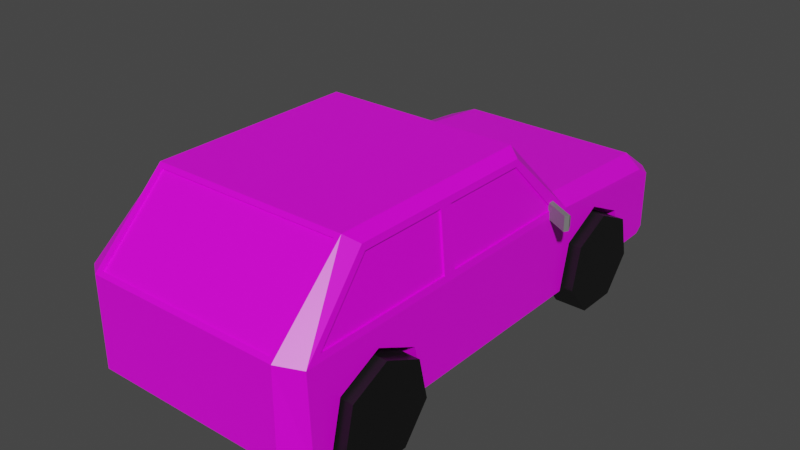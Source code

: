 # Source: car2.blend  (saved by Blender 2.92.15; exported with 4.5.12 LTS)
import bpy
from mathutils import Matrix  # noqa: F401  (used for matrix-valued properties, if any)

bpy.ops.wm.read_factory_settings(use_empty=True)
scene = bpy.context.scene
scene.name = 'Scene'

# ---- collections
col_collection = bpy.data.collections.new('Collection'); scene.collection.children.link(col_collection)

# ---- images (referenced by path relative to the original .blend; pixels are not part of the script)
import os
ASSET_DIR = os.environ.get("B2B_ASSET_DIR", "")  # directory of the original .blend (textures are referenced by path, not embedded)
HERE = os.path.dirname(os.path.abspath(__file__))  # packed textures are extracted next to this script under _unpacked/

def load_image(name, relpath, width, height, colorspace="sRGB"):
    """Load a texture the original file referenced (path relative to the .blend, or extracted next to this script)."""
    p = next((c for c in (os.path.join(HERE, relpath), os.path.join(ASSET_DIR, relpath)) if relpath and os.path.exists(c)), "")
    if p:
        img = bpy.data.images.load(p, check_existing=True)
        img.name = name
    else:  # same state as the original file: an image datablock whose file is absent (Cycles renders it pink)
        img = bpy.data.images.new(name, width, height)
        img.source = "FILE"
        img.filepath = "//" + (relpath or name)
    img.colorspace_settings.name = colorspace
    return img
img_car2txt_png = load_image('car2txt.png', 'car2txt.png', 1024, 1024, 'sRGB')

# ---- materials (node trees are filled in below, after node groups)
mat_material = bpy.data.materials.new('Material')
mat_material.alpha_threshold = 0.0
mat_material.use_transparent_shadow = False
mat_material.line_color = (0.0, 0.0, 0.0, 1.0)
mat_material_001 = bpy.data.materials.new('Material.001')
mat_material_001.use_transparent_shadow = False
mat_material_002 = bpy.data.materials.new('Material.002')
mat_material_002.use_transparent_shadow = False

# ---- material node trees
mat_material.use_nodes = True; mat_material.node_tree.nodes.clear()
_N = mat_material.node_tree.nodes; _L = mat_material.node_tree.links
n0 = _N.new('ShaderNodeOutputMaterial'); n0.name = 'Material Output'; n0.location = (300, 300)
n1 = _N.new('ShaderNodeBsdfPrincipled'); n1.name = 'Principled BSDF'; n1.location = (10, 300)
n1.distribution = 'GGX'
n1.subsurface_method = 'BURLEY'
n1.inputs[2].default_value = 0.4
n1.inputs[3].default_value = 1.45
n1.inputs[27].default_value = (0.0, 0.0, 0.0, 1.0)
n1.inputs[28].default_value = 1.0
n2 = _N.new('ShaderNodeTexImage'); n2.name = 'Image Texture'; n2.location = (-280, 275)
n2.image = img_car2txt_png
n2.interpolation = 'Closest'
_L.new(n1.outputs[0], n0.inputs[0])
_L.new(n2.outputs[0], n1.inputs[0])
n0.is_active_output = True
mat_material_001.use_nodes = True; mat_material_001.node_tree.nodes.clear()
_N = mat_material_001.node_tree.nodes; _L = mat_material_001.node_tree.links
n0 = _N.new('ShaderNodeBsdfPrincipled'); n0.name = 'Principled BSDF'; n0.location = (10, 300)
n0.distribution = 'GGX'
n0.subsurface_method = 'BURLEY'
n0.inputs[0].default_value = (0.004255, 0.004255, 0.004255, 1.0)
n0.inputs[3].default_value = 1.45
n0.inputs[27].default_value = (0.0, 0.0, 0.0, 1.0)
n0.inputs[28].default_value = 1.0
n1 = _N.new('ShaderNodeOutputMaterial'); n1.name = 'Material Output'; n1.location = (300, 300)
_L.new(n0.outputs[0], n1.inputs[0])
n1.is_active_output = True
mat_material_002.use_nodes = True; mat_material_002.node_tree.nodes.clear()
_N = mat_material_002.node_tree.nodes; _L = mat_material_002.node_tree.links
n0 = _N.new('ShaderNodeBsdfPrincipled'); n0.name = 'Principled BSDF'; n0.location = (10, 300)
n0.distribution = 'GGX'
n0.subsurface_method = 'BURLEY'
n0.inputs[0].default_value = (0.1878, 0.1878, 0.1878, 1.0)
n0.inputs[3].default_value = 1.45
n0.inputs[27].default_value = (0.0, 0.0, 0.0, 1.0)
n0.inputs[28].default_value = 1.0
n1 = _N.new('ShaderNodeOutputMaterial'); n1.name = 'Material Output'; n1.location = (300, 300)
_L.new(n0.outputs[0], n1.inputs[0])
n1.is_active_output = True

# ---- world
world_world = bpy.data.worlds.new('World'); scene.world = world_world
world_world.use_nodes = True; world_world.node_tree.nodes.clear()
_N = world_world.node_tree.nodes; _L = world_world.node_tree.links
n0 = _N.new('ShaderNodeOutputWorld'); n0.name = 'World Output'; n0.location = (300, 300)
n1 = _N.new('ShaderNodeBackground'); n1.name = 'Background'; n1.location = (10, 300)
n1.inputs[0].default_value = (0.05088, 0.05088, 0.05088, 1.0)
_L.new(n1.outputs[0], n0.inputs[0])
n0.is_active_output = True
world_world.color = (0.05088, 0.05088, 0.05088)
world_world.use_sun_shadow = False
world_world.sun_shadow_jitter_overblur = 0.0

# ---- meshes
me_cube = bpy.data.meshes.new('Cube')
me_cube.from_pydata([(0.9064, 5.94, 0.594), (0.9064, 6.699, 0.2284), (0.9064, 5.181, 0.2284), (-2.398, 5.94, 0.594), (-2.398, 6.699, 0.2284), (-2.398, 5.181, 0.2284), (-2.398, 0.4743, 0.594), (-2.398, 1.233, 0.2284), (-2.398, -0.2848, 0.2284), (0.9064, 0.4743, 0.594), (0.9064, 1.233, 0.2284), (0.9064, -0.2848, 0.2284), (0.9162, 5.092, 1.109), (0.916, -1.053, 1.058), (1.0, -1.113, -0.5841), (-2.411, 5.092, 1.109), (-2.41, -1.053, 1.058), (-2.494, -1.113, -0.5841), (0.916, 0.1408, 2.215), (-2.41, 0.1408, 2.215), (0.9162, 3.952, 2.213), (-2.411, 3.952, 2.213), (1.11, 7.974, 0.5774), (0.9189, 7.69, 0.8612), (-2.413, 7.69, 0.8612), (-2.605, 7.974, 0.5774), (-2.855, 4.933, -0.5853), (-2.855, -0.8089, -0.5853), (1.345, 4.628, 1.047), (1.36, 4.933, -0.5853), (-2.839, -0.5973, 1.047), (1.345, -0.5973, 1.047), (1.36, -0.8089, -0.5853), (-2.839, 4.628, 1.047), (1.206, 3.752, 2.02), (1.206, 0.4128, 2.02), (-2.7, 0.4128, 2.02), (-2.7, 3.752, 2.02), (-2.806, 7.752, 0.5688), (-2.806, 7.485, 0.7238), (1.312, 7.485, 0.7238), (1.312, 7.752, 0.5688), (1.11, 7.974, -0.4766), (1.11, 7.84, -0.5841), (-2.605, 7.84, -0.5841), (-2.605, 7.974, -0.4766), (1.312, 7.617, -0.5853), (1.312, 7.752, -0.4778), (-2.806, 7.752, -0.4778), (-2.806, 7.617, -0.5853), (1.345, 2.122, 1.047), (-2.839, 2.122, 1.047), (1.206, 2.189, 2.02), (-2.7, 2.189, 2.02), (-2.839, 1.898, 1.047), (-2.855, 4.994, 0.9362), (-2.7, 1.965, 2.02), (-2.684, 3.802, 2.131), (-2.684, 0.3675, 2.131), (-2.855, -0.8719, 0.9362), (-2.855, 2.002, 0.9362), (-2.684, 2.085, 2.131), (1.36, 4.994, 0.9362), (1.19, 3.802, 2.131), (1.345, 1.898, 1.047), (1.206, 1.965, 2.02), (1.36, 2.002, 0.9362), (1.36, -0.8719, 0.9362), (1.19, 2.085, 2.131), (1.19, 0.3675, 2.131), (-2.794, 2.122, 1.04), (-2.794, 4.628, 1.04), (-2.655, 2.189, 2.014), (-2.655, 3.752, 2.014), (-2.655, 0.4128, 2.014), (-2.794, -0.5973, 1.04), (-2.794, 1.898, 1.04), (-2.655, 1.965, 2.014), (1.315, 1.898, 1.042), (1.315, -0.5973, 1.042), (1.176, 1.965, 2.016), (1.176, 0.4128, 2.016), (1.315, 4.628, 1.042), (1.176, 3.752, 2.016), (1.315, 2.122, 1.042), (1.176, 2.189, 2.016), (-2.494, 5.15, 1.048), (1.0, 5.15, 1.048), (-2.494, 3.894, 2.274), (1.0, 3.894, 2.274), (-2.411, 5.034, 1.053), (0.9162, 5.034, 1.053), (-2.411, 3.894, 2.157), (0.9162, 3.894, 2.157), (1.0, -1.113, 1.0), (-2.494, -1.113, 1.0), (1.0, 0.2011, 2.274), (-2.494, 0.2011, 2.274), (0.916, -1.024, 1.029), (-2.41, -1.024, 1.029), (0.916, 0.1697, 2.185), (-2.41, 0.1697, 2.185), (-2.855, 0.4743, 0.594), (1.342, 5.94, 0.594), (1.36, 0.4743, 0.594), (1.327, 6.699, 0.2284), (1.36, 1.233, 0.2284), (0.9064, 6.884, -0.5841), (0.9064, 1.419, -0.5841), (1.125, 6.884, -0.5841), (1.064, 1.419, -0.5841), (1.325, 6.885, -0.5853), (1.36, 1.419, -0.5853), (0.9064, -0.4703, -0.5841), (1.016, -0.4703, -0.5841), (0.9064, 4.995, -0.5841), (1.2, 4.995, -0.5844), (1.359, 4.995, -0.5853), (1.36, -0.4706, -0.5853), (1.153, 4.995, -0.5841), (1.36, -0.2848, 0.2284), (1.356, 5.181, 0.2284), (0.9064, 5.013, -0.5841), (-2.836, 5.94, 0.594), (-2.821, 6.699, 0.2284), (-2.398, -0.4703, -0.5841), (-2.51, -0.4703, -0.5841), (-2.558, 1.419, -0.5841), (-2.648, 4.995, -0.5841), (-2.398, 5.013, -0.5841), (-2.398, 1.419, -0.5841), (-2.398, 4.995, -0.5841), (-2.82, 6.885, -0.5853), (-2.619, 6.884, -0.5841), (-2.398, 6.884, -0.5841), (-2.854, 4.995, -0.5853), (-2.695, 4.995, -0.5844), (-2.851, 5.181, 0.2284), (-2.855, -0.4706, -0.5853), (-2.855, 1.419, -0.5853), (-2.855, 1.233, 0.2284), (-2.855, -0.2848, 0.2284)], [], [(19, 16, 99, 101), (14, 94, 95, 17), (94, 14, 32, 67), (88, 86, 55, 57), (89, 88, 97, 96), (17, 95, 59, 27), (22, 23, 40, 41), (20, 12, 91, 93), (86, 87, 23, 24), (42, 22, 41, 47), (95, 97, 58, 59), (24, 23, 22, 25), (56, 54, 76, 77), (34, 52, 85, 83), (87, 89, 63, 62), (89, 96, 69, 68, 63), (97, 88, 57, 61, 58), (86, 24, 39, 55), (25, 45, 48, 38), (23, 87, 62, 40), (24, 25, 38, 39), (96, 94, 67, 69), (43, 44, 45, 42), (44, 49, 48, 45), (46, 43, 42, 47), (45, 25, 22, 42), (31, 64, 78, 79), (37, 33, 71, 73), (51, 33, 55, 60), (37, 53, 61, 57), (33, 37, 57, 55), (53, 51, 60, 61), (36, 30, 59, 58), (30, 54, 60, 59), (56, 36, 58, 61), (54, 56, 61, 60), (34, 28, 62, 63), (28, 50, 66, 62), (52, 34, 63, 68), (50, 52, 68, 66), (64, 31, 67, 66), (35, 65, 68, 69), (31, 35, 69, 67), (65, 64, 66, 68), (71, 70, 72, 73), (33, 51, 70, 71), (51, 53, 72, 70), (53, 37, 73, 72), (76, 75, 74, 77), (54, 30, 75, 76), (36, 56, 77, 74), (30, 36, 74, 75), (79, 78, 80, 81), (64, 65, 80, 78), (65, 35, 81, 80), (35, 31, 79, 81), (84, 82, 83, 85), (28, 34, 83, 82), (52, 50, 84, 85), (50, 28, 82, 84), (15, 12, 87, 86), (20, 21, 88, 89), (21, 15, 86, 88), (12, 20, 89, 87), (91, 90, 92, 93), (21, 20, 93, 92), (15, 21, 92, 90), (12, 15, 90, 91), (13, 16, 95, 94), (19, 18, 96, 97), (18, 13, 94, 96), (16, 19, 97, 95), (99, 98, 100, 101), (18, 19, 101, 100), (13, 18, 100, 98), (16, 13, 98, 99), (103, 0, 1, 105), (111, 105, 1, 107, 109), (117, 116, 119, 115, 2, 121), (121, 2, 0, 103), (107, 1, 0, 2, 115, 122), (4, 3, 123, 124), (134, 4, 124, 132, 133), (131, 5, 3, 4, 134, 129), (137, 5, 131, 128, 136, 135), (3, 5, 137, 123), (7, 6, 102, 140), (139, 127, 130, 7, 140), (125, 8, 6, 7, 130), (141, 8, 125, 126, 138), (6, 8, 141, 102), (9, 10, 106, 104), (112, 106, 10, 108, 110), (114, 113, 11, 120, 118), (120, 11, 9, 104), (108, 10, 9, 11, 113), (14, 17, 126, 125, 130, 127, 128, 131, 129, 122, 115, 119, 110, 108, 113, 114), (118, 32, 14, 114), (116, 29, 112, 110, 119), (44, 43, 109, 107, 122, 129, 134, 133), (27, 59, 60, 55, 26, 139, 140, 102, 141, 138), (66, 67, 32, 118, 120, 104, 106, 112, 29, 62), (26, 55, 39, 38, 48, 49, 132, 124, 123, 137, 135), (111, 46, 47, 41, 40, 62, 29, 117, 121, 103, 105), (43, 46, 111, 109), (29, 116, 117), (135, 136, 26), (132, 49, 44, 133), (17, 27, 138, 126), (26, 136, 128, 127, 139)])
_uv = me_cube.uv_layers.new(name='UVMap')
_uv.uv.foreach_set('vector', [0.625, 0.994, 0.625, 0.994, 0.625, 0.994, 0.625, 0.994, 0.3558, 0.4627, 0.3547, 0.5805, 0.08083, 0.5804, 0.08273, 0.4627, 0.02374, 0.8709, 0.02374, 0.7545, 0.04811, 0.7544, 0.04797, 0.8711, 0.4238, 0.3239, 0.3227, 0.2252, 0.3352, 0.2162, 0.4312, 0.3124, 0.6747, 0.5812, 0.5419, 0.5812, 0.5419, 0.4409, 0.6747, 0.4409, 0.8217, 0.09338, 0.8209, 0.2173, 0.8075, 0.2162, 0.8024, 0.09368, 0.7499, 0.8387, 0.7285, 0.8702, 0.7121, 0.8592, 0.7335, 0.8391, 0.04145, 0.5487, 0.04145, 0.5487, 0.04145, 0.5487, 0.04145, 0.5487, 0.5419, 0.629, 0.6697, 0.629, 0.6689, 0.7255, 0.545, 0.7255, 0.7418, 0.7631, 0.7419, 0.8387, 0.7335, 0.8385, 0.7335, 0.763, 0.8209, 0.2173, 0.7211, 0.3239, 0.7077, 0.3124, 0.8075, 0.2162, 0.9676, 0.605, 0.7077, 0.6047, 0.6924, 0.581, 0.9839, 0.581, 0.6607, 0.01493, 0.6607, 0.01657, 0.6607, 0.01657, 0.6607, 0.01493, 0.4133, 0.963, 0.2881, 0.963, 0.2881, 0.9627, 0.4133, 0.9627, 0.5252, 0.8852, 0.4246, 0.9833, 0.4173, 0.9719, 0.5127, 0.8762, 0.4246, 0.9833, 0.129, 0.9833, 0.1423, 0.9719, 0.2798, 0.9719, 0.4173, 0.9719, 0.7211, 0.3239, 0.4238, 0.3239, 0.4312, 0.3124, 0.5695, 0.3124, 0.7077, 0.3124, 0.3227, 0.2252, 0.1182, 0.2101, 0.1346, 0.1991, 0.3352, 0.2162, 0.0966, 0.1855, 0.09675, 0.1024, 0.1132, 0.1023, 0.1132, 0.1855, 0.7285, 0.8702, 0.5252, 0.8852, 0.5127, 0.8762, 0.7121, 0.8592, 0.1182, 0.2101, 0.0966, 0.1855, 0.1132, 0.1855, 0.1346, 0.1991, 0.129, 0.9833, 0.02374, 0.8709, 0.04797, 0.8711, 0.1423, 0.9719, 0.6924, 0.494, 0.9834, 0.494, 0.9834, 0.5026, 0.6924, 0.5026, 0.1061, 0.09378, 0.1241, 0.09368, 0.1132, 0.1023, 0.09675, 0.1024, 0.7226, 0.7544, 0.7405, 0.7545, 0.7512, 0.7631, 0.7335, 0.763, 0.9834, 0.5026, 0.9839, 0.581, 0.6924, 0.581, 0.6924, 0.5026, 0.04145, 0.7213, 0.04145, 0.6854, 0.04145, 0.6854, 0.04145, 0.7213, 0.4352, 0.3035, 0.3647, 0.2251, 0.3647, 0.2246, 0.4352, 0.303, 0.5665, 0.2251, 0.3647, 0.2251, 0.3352, 0.2162, 0.5761, 0.2162, 0.4352, 0.3035, 0.5611, 0.3035, 0.5695, 0.3124, 0.4312, 0.3124, 0.3647, 0.2251, 0.4352, 0.3035, 0.4312, 0.3124, 0.3352, 0.2162, 0.5611, 0.3035, 0.5665, 0.2251, 0.5761, 0.2162, 0.5695, 0.3124, 0.7041, 0.3035, 0.7854, 0.2251, 0.8075, 0.2162, 0.7077, 0.3124, 0.7854, 0.2251, 0.5845, 0.2251, 0.5761, 0.2162, 0.8075, 0.2162, 0.5791, 0.3035, 0.7041, 0.3035, 0.7077, 0.3124, 0.5695, 0.3124, 0.5845, 0.2251, 0.5791, 0.3035, 0.5695, 0.3124, 0.5761, 0.2162, 0.4133, 0.963, 0.4834, 0.8851, 0.5127, 0.8762, 0.4173, 0.9719, 0.4834, 0.8851, 0.2827, 0.8851, 0.2732, 0.8762, 0.5127, 0.8762, 0.2881, 0.963, 0.4133, 0.963, 0.4173, 0.9719, 0.2798, 0.9719, 0.2827, 0.8851, 0.2881, 0.963, 0.2798, 0.9719, 0.2732, 0.8762, 0.2648, 0.8851, 0.06505, 0.8851, 0.04797, 0.8711, 0.2732, 0.8762, 0.1459, 0.963, 0.2702, 0.963, 0.2798, 0.9719, 0.1423, 0.9719, 0.06505, 0.8851, 0.1459, 0.963, 0.1423, 0.9719, 0.04797, 0.8711, 0.2702, 0.963, 0.2648, 0.8851, 0.2732, 0.8762, 0.2798, 0.9719, 0.3647, 0.2246, 0.5665, 0.2246, 0.5611, 0.303, 0.4352, 0.303, 0.6607, 0.05672, 0.6607, 0.02782, 0.6607, 0.02782, 0.6607, 0.0566, 0.5665, 0.2251, 0.5611, 0.3035, 0.5611, 0.303, 0.5665, 0.2246, 0.5611, 0.3035, 0.4352, 0.3035, 0.4352, 0.303, 0.5611, 0.303, 0.5845, 0.2246, 0.7854, 0.2246, 0.7041, 0.303, 0.5791, 0.303, 0.6607, 0.01657, 0.625, 0.007185, 0.625, 0.007185, 0.6607, 0.01657, 0.7041, 0.3035, 0.5791, 0.3035, 0.5791, 0.303, 0.7041, 0.303, 0.7854, 0.2251, 0.7041, 0.3035, 0.7041, 0.303, 0.7854, 0.2246, 0.06505, 0.8847, 0.2648, 0.8847, 0.2702, 0.9627, 0.1459, 0.9627, 0.04145, 0.6854, 0.04145, 0.687, 0.04145, 0.687, 0.04145, 0.6854, 0.2702, 0.963, 0.1459, 0.963, 0.1459, 0.9627, 0.2702, 0.9627, 0.1459, 0.963, 0.06505, 0.8851, 0.06505, 0.8847, 0.1459, 0.9627, 0.2827, 0.8847, 0.4834, 0.8847, 0.4133, 0.9627, 0.2881, 0.9627, 0.4834, 0.8851, 0.4133, 0.963, 0.4133, 0.9627, 0.4834, 0.8847, 0.2881, 0.963, 0.2827, 0.8851, 0.2827, 0.8847, 0.2881, 0.9627, 0.04145, 0.6741, 0.04145, 0.5614, 0.04145, 0.5614, 0.04145, 0.6741, 0.9742, 0.6296, 0.7079, 0.6296, 0.7012, 0.6247, 0.9809, 0.6247, 0.7079, 0.718, 0.9742, 0.718, 0.9809, 0.7228, 0.7012, 0.7228, 0.9742, 0.718, 0.9742, 0.6296, 0.9809, 0.6247, 0.9809, 0.7228, 0.7079, 0.6296, 0.7079, 0.718, 0.7012, 0.7228, 0.7012, 0.6247, 0.7079, 0.6251, 0.9742, 0.6251, 0.9742, 0.7135, 0.7079, 0.7135, 0.9742, 0.718, 0.7079, 0.718, 0.7079, 0.7135, 0.9742, 0.7135, 0.04883, 0.3525, 0.04145, 0.3192, 0.04145, 0.3417, 0.04145, 0.3525, 0.04145, 0.5487, 0.04883, 0.3525, 0.04145, 0.3525, 0.04145, 0.5487, 0.3492, 0.5911, 0.08929, 0.5911, 0.08083, 0.5804, 0.3547, 0.5805, 0.08929, 0.6815, 0.3492, 0.6815, 0.3558, 0.686, 0.08273, 0.686, 0.3492, 0.6815, 0.3492, 0.5911, 0.3547, 0.5805, 0.3558, 0.686, 0.08929, 0.5911, 0.08929, 0.6815, 0.08273, 0.686, 0.08083, 0.5804, 0.08929, 0.5887, 0.3492, 0.5887, 0.3492, 0.6791, 0.08929, 0.6791, 0.3492, 0.6815, 0.08929, 0.6815, 0.08929, 0.6791, 0.3492, 0.6791, 0.625, 0.9054, 0.625, 0.9054, 0.625, 0.9054, 0.625, 0.9054, 0.625, 0.994, 0.625, 0.9054, 0.625, 0.9054, 0.625, 0.994, 0.5225, 0.521, 0.5092, 0.521, 0.5092, 0.4979, 0.522, 0.4979, 0.522, 0.4923, 0.522, 0.4979, 0.5092, 0.4979, 0.5092, 0.4923, 0.5159, 0.4923, 0.523, 0.5496, 0.5182, 0.5496, 0.5167, 0.5496, 0.5092, 0.5496, 0.5092, 0.544, 0.5229, 0.544, 0.5229, 0.544, 0.5092, 0.544, 0.5092, 0.521, 0.5225, 0.521, 0.664, 0.7545, 0.6492, 0.8196, 0.5884, 0.8488, 0.5276, 0.8196, 0.5128, 0.7545, 0.5142, 0.7545, 0.409, 0.4979, 0.409, 0.521, 0.3957, 0.521, 0.3961, 0.4979, 0.409, 0.4923, 0.409, 0.4979, 0.3961, 0.4979, 0.3962, 0.4923, 0.4023, 0.4923, 0.3351, 0.09378, 0.3202, 0.1592, 0.2591, 0.1886, 0.198, 0.1592, 0.183, 0.09378, 0.3337, 0.09378, 0.3952, 0.544, 0.409, 0.544, 0.409, 0.5496, 0.4014, 0.5496, 0.4, 0.5496, 0.3951, 0.5496, 0.409, 0.521, 0.409, 0.544, 0.3952, 0.544, 0.3957, 0.521, 0.409, 0.6638, 0.409, 0.6868, 0.3951, 0.6868, 0.3951, 0.6638, 0.3951, 0.6582, 0.4041, 0.6582, 0.409, 0.6582, 0.409, 0.6638, 0.3951, 0.6638, 0.7752, 0.09378, 0.7602, 0.1592, 0.6991, 0.1886, 0.638, 0.1592, 0.6231, 0.09378, 0.3951, 0.7099, 0.409, 0.7099, 0.409, 0.7155, 0.4056, 0.7155, 0.3951, 0.7155, 0.409, 0.6868, 0.409, 0.7099, 0.3951, 0.7099, 0.3951, 0.6868, 0.5092, 0.6868, 0.5092, 0.6638, 0.523, 0.6638, 0.523, 0.6868, 0.523, 0.6582, 0.523, 0.6638, 0.5092, 0.6638, 0.5092, 0.6582, 0.514, 0.6582, 0.5126, 0.7155, 0.5092, 0.7155, 0.5092, 0.7099, 0.523, 0.7099, 0.523, 0.7155, 0.523, 0.7099, 0.5092, 0.7099, 0.5092, 0.6868, 0.523, 0.6868, 0.2265, 0.7545, 0.2116, 0.8196, 0.1508, 0.8488, 0.09006, 0.8196, 0.07521, 0.7545, 0.5121, 0.735, 0.4061, 0.735, 0.4056, 0.7155, 0.409, 0.7155, 0.409, 0.6582, 0.4041, 0.6582, 0.4014, 0.5496, 0.409, 0.5496, 0.409, 0.5491, 0.5092, 0.5491, 0.5092, 0.5496, 0.5167, 0.5496, 0.514, 0.6582, 0.5092, 0.6582, 0.5092, 0.7155, 0.5126, 0.7155, 0.523, 0.7155, 0.523, 0.7258, 0.5121, 0.735, 0.5126, 0.7155, 0.5182, 0.5496, 0.523, 0.5515, 0.523, 0.6582, 0.514, 0.6582, 0.5167, 0.5496, 0.4027, 0.4633, 0.5154, 0.4633, 0.5159, 0.4923, 0.5092, 0.4923, 0.5092, 0.5491, 0.409, 0.5491, 0.409, 0.4923, 0.4023, 0.4923, 0.8024, 0.09368, 0.8075, 0.2162, 0.5761, 0.2162, 0.3352, 0.2162, 0.3402, 0.09368, 0.6231, 0.09368, 0.638, 0.1592, 0.6991, 0.1886, 0.7602, 0.1592, 0.7752, 0.09368, 0.2732, 0.8762, 0.04797, 0.8711, 0.04811, 0.7544, 0.07519, 0.7544, 0.09006, 0.8196, 0.1508, 0.8488, 0.2116, 0.8196, 0.2265, 0.7544, 0.5078, 0.7544, 0.5127, 0.8762, 0.3402, 0.09368, 0.3352, 0.2162, 0.1346, 0.1991, 0.1132, 0.1855, 0.1132, 0.1023, 0.1241, 0.09368, 0.183, 0.09368, 0.198, 0.1592, 0.2591, 0.1886, 0.3202, 0.1592, 0.3352, 0.09368, 0.664, 0.7544, 0.7226, 0.7544, 0.7335, 0.763, 0.7335, 0.8391, 0.7121, 0.8592, 0.5127, 0.8762, 0.5078, 0.7544, 0.5128, 0.7544, 0.5276, 0.8196, 0.5884, 0.8488, 0.6492, 0.8196, 0.5154, 0.4633, 0.5216, 0.4701, 0.522, 0.4923, 0.5159, 0.4923, 0.523, 0.5515, 0.5182, 0.5496, 0.523, 0.5496, 0.3951, 0.5496, 0.4, 0.5496, 0.3951, 0.5515, 0.3962, 0.4923, 0.3966, 0.4701, 0.4027, 0.4633, 0.4023, 0.4923, 0.4061, 0.735, 0.3951, 0.7258, 0.3951, 0.7155, 0.4056, 0.7155, 0.3951, 0.5515, 0.4, 0.5496, 0.4014, 0.5496, 0.4041, 0.6582, 0.3951, 0.6582])
me_cube.materials.append(mat_material)
me_cube.use_remesh_preserve_volume = False
me_cube.use_remesh_preserve_attributes = False
me_cube.use_mirror_x = True
me_cube.use_mirror_y = True
me_cube.use_mirror_z = True
me_cube.use_mirror_vertex_groups = False
me_cube.update()
me_cylinder_001 = bpy.data.meshes.new('Cylinder.001')
me_cylinder_001.from_pydata([(3.171, 1.0, -8.044), (3.171, 1.0, -6.044), (3.953, 0.6235, -8.044), (3.953, 0.6235, -6.044), (4.146, -0.2225, -8.044), (4.146, -0.2225, -6.044), (3.605, -0.901, -8.044), (3.605, -0.901, -6.044), (2.737, -0.901, -8.044), (2.737, -0.901, -6.044), (2.196, -0.2225, -8.044), (2.196, -0.2225, -6.044), (2.389, 0.6235, -8.044), (2.389, 0.6235, -6.044), (3.171, 1.0, 6.044), (3.171, 1.0, 8.044), (3.953, 0.6235, 6.044), (3.953, 0.6235, 8.044), (4.146, -0.2225, 6.044), (4.146, -0.2225, 8.044), (3.605, -0.901, 6.044), (3.605, -0.901, 8.044), (2.737, -0.901, 6.044), (2.737, -0.901, 8.044), (2.196, -0.2225, 6.044), (2.196, -0.2225, 8.044), (2.389, 0.6235, 6.044), (2.389, 0.6235, 8.044), (-3.171, 1.0, -8.044), (-3.171, 1.0, -6.044), (-2.389, 0.6235, -8.044), (-2.389, 0.6235, -6.044), (-2.196, -0.2225, -8.044), (-2.196, -0.2225, -6.044), (-2.737, -0.901, -8.044), (-2.737, -0.901, -6.044), (-3.605, -0.901, -8.044), (-3.605, -0.901, -6.044), (-4.146, -0.2225, -8.044), (-4.146, -0.2225, -6.044), (-3.953, 0.6235, -8.044), (-3.953, 0.6235, -6.044), (-3.171, 1.0, 6.044), (-3.171, 1.0, 8.044), (-2.389, 0.6235, 6.044), (-2.389, 0.6235, 8.044), (-2.196, -0.2225, 6.044), (-2.196, -0.2225, 8.044), (-2.737, -0.901, 6.044), (-2.737, -0.901, 8.044), (-3.605, -0.901, 6.044), (-3.605, -0.901, 8.044), (-4.146, -0.2225, 6.044), (-4.146, -0.2225, 8.044), (-3.953, 0.6235, 6.044), (-3.953, 0.6235, 8.044)], [], [(0, 1, 3, 2), (2, 3, 5, 4), (4, 5, 7, 6), (6, 7, 9, 8), (8, 9, 11, 10), (3, 1, 13, 11, 9, 7, 5), (10, 11, 13, 12), (12, 13, 1, 0), (0, 2, 4, 6, 8, 10, 12), (14, 15, 17, 16), (16, 17, 19, 18), (18, 19, 21, 20), (20, 21, 23, 22), (22, 23, 25, 24), (17, 15, 27, 25, 23, 21, 19), (24, 25, 27, 26), (26, 27, 15, 14), (14, 16, 18, 20, 22, 24, 26), (28, 29, 31, 30), (30, 31, 33, 32), (32, 33, 35, 34), (34, 35, 37, 36), (36, 37, 39, 38), (31, 29, 41, 39, 37, 35, 33), (38, 39, 41, 40), (40, 41, 29, 28), (28, 30, 32, 34, 36, 38, 40), (42, 43, 45, 44), (44, 45, 47, 46), (46, 47, 49, 48), (48, 49, 51, 50), (50, 51, 53, 52), (45, 43, 55, 53, 51, 49, 47), (52, 53, 55, 54), (54, 55, 43, 42), (42, 44, 46, 48, 50, 52, 54)])
_uv = me_cylinder_001.uv_layers.new(name='UVMap')
_uv.uv.foreach_set('vector', [1.0, 0.5, 1.0, 1.0, 0.8571, 1.0, 0.8571, 0.5, 0.8571, 0.5, 0.8571, 1.0, 0.7143, 1.0, 0.7143, 0.5, 0.7143, 0.5, 0.7143, 1.0, 0.5714, 1.0, 0.5714, 0.5, 0.5714, 0.5, 0.5714, 1.0, 0.4286, 1.0, 0.4286, 0.5, 0.4286, 0.5, 0.4286, 1.0, 0.2857, 1.0, 0.2857, 0.5, 0.4376, 0.3996, 0.25, 0.49, 0.06236, 0.3996, 0.01602, 0.1966, 0.1459, 0.03377, 0.3541, 0.03377, 0.484, 0.1966, 0.2857, 0.5, 0.2857, 1.0, 0.1429, 1.0, 0.1429, 0.5, 0.1429, 0.5, 0.1429, 1.0, 2.98e-08, 1.0, 2.98e-08, 0.5, 0.75, 0.49, 0.9376, 0.3996, 0.984, 0.1966, 0.8541, 0.03377, 0.6459, 0.03377, 0.516, 0.1966, 0.5624, 0.3996, 1.0, 0.5, 1.0, 1.0, 0.8571, 1.0, 0.8571, 0.5, 0.8571, 0.5, 0.8571, 1.0, 0.7143, 1.0, 0.7143, 0.5, 0.7143, 0.5, 0.7143, 1.0, 0.5714, 1.0, 0.5714, 0.5, 0.5714, 0.5, 0.5714, 1.0, 0.4286, 1.0, 0.4286, 0.5, 0.4286, 0.5, 0.4286, 1.0, 0.2857, 1.0, 0.2857, 0.5, 0.4376, 0.3996, 0.25, 0.49, 0.06236, 0.3996, 0.01602, 0.1966, 0.1459, 0.03377, 0.3541, 0.03377, 0.484, 0.1966, 0.2857, 0.5, 0.2857, 1.0, 0.1429, 1.0, 0.1429, 0.5, 0.1429, 0.5, 0.1429, 1.0, 2.98e-08, 1.0, 2.98e-08, 0.5, 0.75, 0.49, 0.9376, 0.3996, 0.984, 0.1966, 0.8541, 0.03377, 0.6459, 0.03377, 0.516, 0.1966, 0.5624, 0.3996, 1.0, 0.5, 1.0, 1.0, 0.8571, 1.0, 0.8571, 0.5, 0.8571, 0.5, 0.8571, 1.0, 0.7143, 1.0, 0.7143, 0.5, 0.7143, 0.5, 0.7143, 1.0, 0.5714, 1.0, 0.5714, 0.5, 0.5714, 0.5, 0.5714, 1.0, 0.4286, 1.0, 0.4286, 0.5, 0.4286, 0.5, 0.4286, 1.0, 0.2857, 1.0, 0.2857, 0.5, 0.4376, 0.3996, 0.25, 0.49, 0.06236, 0.3996, 0.01602, 0.1966, 0.1459, 0.03377, 0.3541, 0.03377, 0.484, 0.1966, 0.2857, 0.5, 0.2857, 1.0, 0.1429, 1.0, 0.1429, 0.5, 0.1429, 0.5, 0.1429, 1.0, 2.98e-08, 1.0, 2.98e-08, 0.5, 0.75, 0.49, 0.9376, 0.3996, 0.984, 0.1966, 0.8541, 0.03377, 0.6459, 0.03377, 0.516, 0.1966, 0.5624, 0.3996, 1.0, 0.5, 1.0, 1.0, 0.8571, 1.0, 0.8571, 0.5, 0.8571, 0.5, 0.8571, 1.0, 0.7143, 1.0, 0.7143, 0.5, 0.7143, 0.5, 0.7143, 1.0, 0.5714, 1.0, 0.5714, 0.5, 0.5714, 0.5, 0.5714, 1.0, 0.4286, 1.0, 0.4286, 0.5, 0.4286, 0.5, 0.4286, 1.0, 0.2857, 1.0, 0.2857, 0.5, 0.4376, 0.3996, 0.25, 0.49, 0.06236, 0.3996, 0.01602, 0.1966, 0.1459, 0.03377, 0.3541, 0.03377, 0.484, 0.1966, 0.2857, 0.5, 0.2857, 1.0, 0.1429, 1.0, 0.1429, 0.5, 0.1429, 0.5, 0.1429, 1.0, 2.98e-08, 1.0, 2.98e-08, 0.5, 0.75, 0.49, 0.9376, 0.3996, 0.984, 0.1966, 0.8541, 0.03377, 0.6459, 0.03377, 0.516, 0.1966, 0.5624, 0.3996])
me_cylinder_001.materials.append(mat_material_001)
me_cylinder_001.use_remesh_fix_poles = True
me_cylinder_001.use_remesh_preserve_attributes = False
me_cylinder_001.use_mirror_vertex_groups = False
me_cylinder_001.update()
me_cube_002 = bpy.data.meshes.new('Cube.002')
me_cube_002.from_pydata([(-4.768e-07, -0.2617, -0.5084), (-4.768e-07, -0.2617, 0.5084), (2.0, -0.2617, -0.5084), (2.0, -0.2617, 0.5084), (-4.768e-07, 0.2617, -0.3209), (-4.768e-07, 0.07415, -0.5084), (-4.768e-07, 0.07415, 0.5084), (-4.768e-07, 0.2617, 0.3209), (1.812, 0.2617, -0.3209), (2.0, 0.07415, -0.5084), (2.0, 0.07415, 0.5084), (1.812, 0.2617, 0.3209)], [], [(4, 7, 11, 8), (10, 6, 1, 3), (2, 3, 1, 0), (0, 1, 6, 7, 4, 5), (9, 10, 3, 2), (9, 5, 4, 8), (6, 10, 11, 7), (10, 9, 8, 11), (5, 9, 2, 0)])
_uv = me_cube_002.uv_layers.new(name='UVMap')
_uv.uv.foreach_set('vector', [0.4211, 0.25, 0.5789, 0.25, 0.5789, 0.4766, 0.4211, 0.4766, 0.625, 0.5896, 0.875, 0.5896, 0.875, 0.75, 0.625, 0.75, 0.375, 0.75, 0.625, 0.75, 0.625, 1.0, 0.375, 1.0, 0.375, 0.0, 0.625, 0.0, 0.625, 0.1604, 0.5789, 0.25, 0.4211, 0.25, 0.375, 0.1604, 0.375, 0.5896, 0.625, 0.5896, 0.625, 0.75, 0.375, 0.75, 0.375, 0.5896, 0.125, 0.5896, 0.125, 0.5, 0.3516, 0.5, 0.625, 0.25, 0.625, 0.5, 0.5789, 0.4766, 0.5789, 0.25, 0.625, 0.5896, 0.375, 0.5896, 0.4211, 0.4766, 0.5789, 0.4766, 0.125, 0.5896, 0.375, 0.5896, 0.375, 0.75, 0.125, 0.75])
me_cube_002.materials.append(mat_material_002)
me_cube_002.use_remesh_fix_poles = True
me_cube_002.use_remesh_preserve_attributes = False
me_cube_002.use_mirror_vertex_groups = False
me_cube_002.update()
me_cube_003 = bpy.data.meshes.new('Cube.003')
me_cube_003.from_pydata([(-4.768e-07, -0.2617, -0.5084), (-4.768e-07, -0.2617, 0.5084), (2.0, -0.2617, -0.5084), (2.0, -0.2617, 0.5084), (-4.768e-07, 0.2617, -0.3209), (-4.768e-07, 0.07415, -0.5084), (-4.768e-07, 0.07415, 0.5084), (-4.768e-07, 0.2617, 0.3209), (1.812, 0.2617, -0.3209), (2.0, 0.07415, -0.5084), (2.0, 0.07415, 0.5084), (1.812, 0.2617, 0.3209)], [], [(4, 7, 11, 8), (10, 6, 1, 3), (2, 3, 1, 0), (0, 1, 6, 7, 4, 5), (9, 10, 3, 2), (9, 5, 4, 8), (6, 10, 11, 7), (10, 9, 8, 11), (5, 9, 2, 0)])
_uv = me_cube_003.uv_layers.new(name='UVMap')
_uv.uv.foreach_set('vector', [0.4211, 0.25, 0.5789, 0.25, 0.5789, 0.4766, 0.4211, 0.4766, 0.625, 0.5896, 0.875, 0.5896, 0.875, 0.75, 0.625, 0.75, 0.375, 0.75, 0.625, 0.75, 0.625, 1.0, 0.375, 1.0, 0.375, 0.0, 0.625, 0.0, 0.625, 0.1604, 0.5789, 0.25, 0.4211, 0.25, 0.375, 0.1604, 0.375, 0.5896, 0.625, 0.5896, 0.625, 0.75, 0.375, 0.75, 0.375, 0.5896, 0.125, 0.5896, 0.125, 0.5, 0.3516, 0.5, 0.625, 0.25, 0.625, 0.5, 0.5789, 0.4766, 0.5789, 0.25, 0.625, 0.5896, 0.375, 0.5896, 0.4211, 0.4766, 0.5789, 0.4766, 0.125, 0.5896, 0.375, 0.5896, 0.375, 0.75, 0.125, 0.75])
me_cube_003.materials.append(mat_material_002)
me_cube_003.use_remesh_fix_poles = True
me_cube_003.use_remesh_preserve_attributes = False
me_cube_003.use_mirror_vertex_groups = False
me_cube_003.update()

# ---- objects
ob_cube = bpy.data.objects.new('Cube', me_cube)
ob_cylinder_001 = bpy.data.objects.new('Cylinder.001', me_cylinder_001)
ob_cube_001 = bpy.data.objects.new('Cube.001', me_cube_002)
ob_cube_002 = bpy.data.objects.new('Cube.002', me_cube_003)

# ---- transforms, parenting, visibility, modifiers, constraints
ob_cube.location = (0.0, 0.0, 0.0)
ob_cube.lock_rotations_4d = False
ob_cube.empty_display_type = 'ARROWS'
ob_cube.lineart.crease_threshold = 0.0
ob_cube.use_mesh_mirror_x = True
ob_cube.use_mesh_mirror_y = True
ob_cube.use_mesh_mirror_z = True
ob_cylinder_001.location = (-0.7489, 3.189, -0.3769)
ob_cylinder_001.rotation_euler = (1.571, -0.0, 1.571)
ob_cylinder_001.scale = (0.8677, 0.8677, 0.2844)
ob_cylinder_001.lineart.crease_threshold = 0.0
ob_cube_001.location = (1.315, 4.628, 1.042)
ob_cube_001.rotation_euler = (0.0, -0.0, -0.4972)
ob_cube_001.scale = (0.2658, 0.2658, 0.2658)
ob_cube_001.lineart.crease_threshold = 0.0
ob_cube_002.location = (-2.794, 4.628, 1.04)
ob_cube_002.rotation_euler = (0.0, -0.0, 0.4972)
ob_cube_002.scale = (-0.2658, 0.2658, 0.2658)
ob_cube_002.lineart.crease_threshold = 0.0

# ---- collection membership
col_collection.objects.link(ob_cube)
col_collection.objects.link(ob_cylinder_001)
col_collection.objects.link(ob_cube_001)
col_collection.objects.link(ob_cube_002)

# ---- scene / render settings (as saved in the file)
scene.frame_start = 1; scene.frame_end = 250; scene.frame_set(61)
scene.render.engine = 'BLENDER_EEVEE_NEXT'
scene.cycles.use_denoising = False
scene.cycles.samples = 128
scene.cycles.sampling_pattern = 'TABULATED_SOBOL'
scene.cycles.use_adaptive_sampling = False
scene.cycles.use_light_tree = False
scene.view_settings.view_transform = 'Filmic'
bpy.context.view_layer.update()

# ---- added for rendering (the .blend has no active camera and no usable light): camera, sun
cam_auto = bpy.data.cameras.new('AutoCamera')
cam_auto.lens = 50.0
cam_auto.sensor_width = 36.0
cam_auto.clip_end = 1000.0
ob_auto_camera = bpy.data.objects.new('AutoCamera', cam_auto)
scene.collection.objects.link(ob_auto_camera)
ob_auto_camera.location = (9.41497, -8.75548, 8.6813)
ob_auto_camera.rotation_euler = (1.09748, -7.21219e-08, 0.694738)
scene.camera = ob_auto_camera
light_auto_sun = bpy.data.lights.new('AutoSun', 'SUN')
light_auto_sun.energy = 3.0
light_auto_sun.angle = 0.0523599
ob_auto_sun = bpy.data.objects.new('AutoSun', light_auto_sun)
scene.collection.objects.link(ob_auto_sun)
ob_auto_sun.rotation_euler = (0.872665, 0.174533, 0.523599)
bpy.context.view_layer.update()
